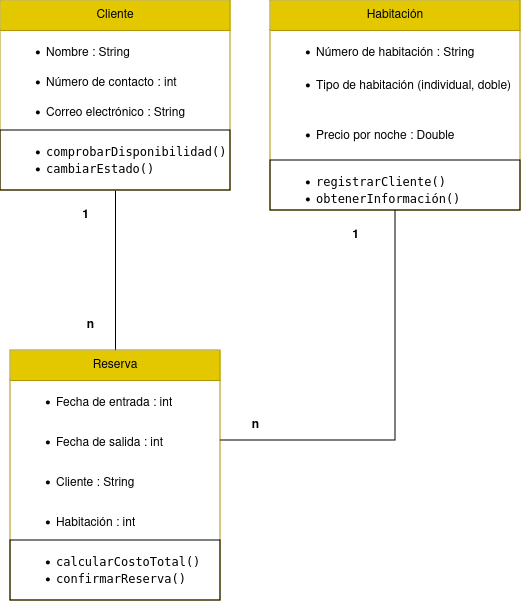

The diagram above was exported from draw.io. Its source (the exported page's mxGraphModel, read from the mxfile embedded in the PNG):
<mxGraphModel dx="1114" dy="556" grid="1" gridSize="10" guides="1" tooltips="1" connect="1" arrows="1" fold="1" page="1" pageScale="1" pageWidth="827" pageHeight="1169" math="0" shadow="0">
  <root>
    <mxCell id="0" />
    <mxCell id="1" parent="0" />
    <mxCell id="N2-YokLoV5ZM7LWaKyH_-31" value="" style="group" parent="1" vertex="1" connectable="0">
      <mxGeometry x="210" y="40" width="520" height="550" as="geometry" />
    </mxCell>
    <mxCell id="N2-YokLoV5ZM7LWaKyH_-4" value="Habitación" style="swimlane;fontStyle=0;childLayout=stackLayout;horizontal=1;startSize=30;horizontalStack=0;resizeParent=1;resizeParentMax=0;resizeLast=0;collapsible=1;marginBottom=0;whiteSpace=wrap;html=1;fillColor=#e3c800;fontColor=#000000;strokeColor=#B09500;" parent="N2-YokLoV5ZM7LWaKyH_-31" vertex="1">
      <mxGeometry x="270" width="250" height="210" as="geometry">
        <mxRectangle x="290" y="90" width="60" height="30" as="alternateBounds" />
      </mxGeometry>
    </mxCell>
    <mxCell id="N2-YokLoV5ZM7LWaKyH_-5" value="&lt;ul dir=&quot;auto&quot;&gt;&lt;li&gt;Número de habitación : String&lt;br&gt;&lt;/li&gt;&lt;/ul&gt;" style="text;strokeColor=none;fillColor=none;align=left;verticalAlign=middle;spacingLeft=4;spacingRight=4;overflow=hidden;points=[[0,0.5],[1,0.5]];portConstraint=eastwest;rotatable=0;whiteSpace=wrap;html=1;" parent="N2-YokLoV5ZM7LWaKyH_-4" vertex="1">
      <mxGeometry y="30" width="250" height="30" as="geometry" />
    </mxCell>
    <mxCell id="N2-YokLoV5ZM7LWaKyH_-6" value="&lt;ul dir=&quot;auto&quot;&gt;&lt;li&gt;Tipo de habitación (individual, doble)&lt;/li&gt;&lt;/ul&gt;" style="text;strokeColor=none;fillColor=none;align=left;verticalAlign=middle;spacingLeft=4;spacingRight=4;overflow=hidden;points=[[0,0.5],[1,0.5]];portConstraint=eastwest;rotatable=0;whiteSpace=wrap;html=1;" parent="N2-YokLoV5ZM7LWaKyH_-4" vertex="1">
      <mxGeometry y="60" width="250" height="50" as="geometry" />
    </mxCell>
    <mxCell id="N2-YokLoV5ZM7LWaKyH_-7" value="&lt;ul dir=&quot;auto&quot;&gt;&lt;li&gt;Precio por noche : Double&lt;br&gt;&lt;/li&gt;&lt;/ul&gt;" style="text;strokeColor=none;fillColor=none;align=left;verticalAlign=middle;spacingLeft=4;spacingRight=4;overflow=hidden;points=[[0,0.5],[1,0.5]];portConstraint=eastwest;rotatable=0;whiteSpace=wrap;html=1;" parent="N2-YokLoV5ZM7LWaKyH_-4" vertex="1">
      <mxGeometry y="110" width="250" height="50" as="geometry" />
    </mxCell>
    <mxCell id="N2-YokLoV5ZM7LWaKyH_-21" value="&lt;ul dir=&quot;auto&quot;&gt;&lt;li&gt;&lt;code&gt;registrarCliente()&lt;/code&gt;&lt;/li&gt;&lt;li&gt;&lt;code&gt;obtenerInformación()&lt;/code&gt;&lt;/li&gt;&lt;/ul&gt;" style="text;strokeColor=default;fillColor=none;align=left;verticalAlign=middle;spacingLeft=4;spacingRight=4;overflow=hidden;points=[[0,0.5],[1,0.5]];portConstraint=eastwest;rotatable=0;whiteSpace=wrap;html=1;" parent="N2-YokLoV5ZM7LWaKyH_-4" vertex="1">
      <mxGeometry y="160" width="250" height="50" as="geometry" />
    </mxCell>
    <mxCell id="N2-YokLoV5ZM7LWaKyH_-23" style="edgeStyle=orthogonalEdgeStyle;rounded=0;orthogonalLoop=1;jettySize=auto;html=1;entryX=0.5;entryY=1;entryDx=0;entryDy=0;startArrow=none;startFill=0;endArrow=none;endFill=0;exitX=0.5;exitY=0;exitDx=0;exitDy=0;" parent="N2-YokLoV5ZM7LWaKyH_-31" source="N2-YokLoV5ZM7LWaKyH_-12" target="N2-YokLoV5ZM7LWaKyH_-8" edge="1">
      <mxGeometry relative="1" as="geometry" />
    </mxCell>
    <mxCell id="N2-YokLoV5ZM7LWaKyH_-8" value="Cliente" style="swimlane;fontStyle=0;childLayout=stackLayout;horizontal=1;startSize=30;horizontalStack=0;resizeParent=1;resizeParentMax=0;resizeLast=0;collapsible=1;marginBottom=0;whiteSpace=wrap;html=1;fillColor=#e3c800;fontColor=#000000;strokeColor=#B09500;" parent="N2-YokLoV5ZM7LWaKyH_-31" vertex="1">
      <mxGeometry width="230" height="190" as="geometry">
        <mxRectangle x="70" y="80" width="60" height="30" as="alternateBounds" />
      </mxGeometry>
    </mxCell>
    <mxCell id="N2-YokLoV5ZM7LWaKyH_-9" value="&lt;ul dir=&quot;auto&quot;&gt;&lt;li&gt;Nombre : String&lt;br&gt;&lt;/li&gt;&lt;/ul&gt;" style="text;strokeColor=none;fillColor=none;align=left;verticalAlign=middle;spacingLeft=4;spacingRight=4;overflow=hidden;points=[[0,0.5],[1,0.5]];portConstraint=eastwest;rotatable=0;whiteSpace=wrap;html=1;" parent="N2-YokLoV5ZM7LWaKyH_-8" vertex="1">
      <mxGeometry y="30" width="230" height="30" as="geometry" />
    </mxCell>
    <mxCell id="N2-YokLoV5ZM7LWaKyH_-10" value="&lt;ul dir=&quot;auto&quot;&gt;&lt;li&gt;Número de contacto : int&lt;br&gt;&lt;/li&gt;&lt;/ul&gt;" style="text;strokeColor=none;fillColor=none;align=left;verticalAlign=middle;spacingLeft=4;spacingRight=4;overflow=hidden;points=[[0,0.5],[1,0.5]];portConstraint=eastwest;rotatable=0;whiteSpace=wrap;html=1;" parent="N2-YokLoV5ZM7LWaKyH_-8" vertex="1">
      <mxGeometry y="60" width="230" height="30" as="geometry" />
    </mxCell>
    <mxCell id="N2-YokLoV5ZM7LWaKyH_-11" value="&lt;ul dir=&quot;auto&quot;&gt;&lt;li&gt;Correo electrónico : String&lt;br&gt;&lt;/li&gt;&lt;/ul&gt;" style="text;strokeColor=none;fillColor=none;align=left;verticalAlign=middle;spacingLeft=4;spacingRight=4;overflow=hidden;points=[[0,0.5],[1,0.5]];portConstraint=eastwest;rotatable=0;whiteSpace=wrap;html=1;" parent="N2-YokLoV5ZM7LWaKyH_-8" vertex="1">
      <mxGeometry y="90" width="230" height="40" as="geometry" />
    </mxCell>
    <mxCell id="N2-YokLoV5ZM7LWaKyH_-19" value="&lt;ul dir=&quot;auto&quot;&gt;&lt;li&gt;&lt;code&gt;comprobarDisponibilidad()&lt;/code&gt;&lt;/li&gt;&lt;li&gt;&lt;code&gt;cambiarEstado()&lt;/code&gt;&lt;/li&gt;&lt;/ul&gt;" style="text;strokeColor=default;fillColor=none;align=left;verticalAlign=middle;spacingLeft=4;spacingRight=4;overflow=hidden;points=[[0,0.5],[1,0.5]];portConstraint=eastwest;rotatable=0;whiteSpace=wrap;html=1;" parent="N2-YokLoV5ZM7LWaKyH_-8" vertex="1">
      <mxGeometry y="130" width="230" height="60" as="geometry" />
    </mxCell>
    <mxCell id="N2-YokLoV5ZM7LWaKyH_-12" value="Reserva" style="swimlane;fontStyle=0;childLayout=stackLayout;horizontal=1;startSize=30;horizontalStack=0;resizeParent=1;resizeParentMax=0;resizeLast=0;collapsible=1;marginBottom=0;whiteSpace=wrap;html=1;fillColor=#e3c800;strokeColor=#B09500;fontColor=#000000;" parent="N2-YokLoV5ZM7LWaKyH_-31" vertex="1">
      <mxGeometry x="10" y="350" width="210" height="250" as="geometry">
        <mxRectangle x="70" y="80" width="60" height="30" as="alternateBounds" />
      </mxGeometry>
    </mxCell>
    <mxCell id="N2-YokLoV5ZM7LWaKyH_-13" value="&lt;ul dir=&quot;auto&quot;&gt;&lt;li&gt;Fecha de entrada : int&lt;br&gt;&lt;/li&gt;&lt;/ul&gt;" style="text;strokeColor=none;fillColor=none;align=left;verticalAlign=middle;spacingLeft=4;spacingRight=4;overflow=hidden;points=[[0,0.5],[1,0.5]];portConstraint=eastwest;rotatable=0;whiteSpace=wrap;html=1;" parent="N2-YokLoV5ZM7LWaKyH_-12" vertex="1">
      <mxGeometry y="30" width="210" height="40" as="geometry" />
    </mxCell>
    <mxCell id="N2-YokLoV5ZM7LWaKyH_-22" value="&lt;ul dir=&quot;auto&quot;&gt;&lt;li&gt;Fecha de salida : int&lt;/li&gt;&lt;/ul&gt;" style="text;strokeColor=none;fillColor=none;align=left;verticalAlign=middle;spacingLeft=4;spacingRight=4;overflow=hidden;points=[[0,0.5],[1,0.5]];portConstraint=eastwest;rotatable=0;whiteSpace=wrap;html=1;" parent="N2-YokLoV5ZM7LWaKyH_-12" vertex="1">
      <mxGeometry y="70" width="210" height="40" as="geometry" />
    </mxCell>
    <mxCell id="N2-YokLoV5ZM7LWaKyH_-35" value="&lt;ul dir=&quot;auto&quot;&gt;&lt;li&gt;Cliente : String&lt;br&gt;&lt;/li&gt;&lt;/ul&gt;" style="text;strokeColor=none;fillColor=none;align=left;verticalAlign=middle;spacingLeft=4;spacingRight=4;overflow=hidden;points=[[0,0.5],[1,0.5]];portConstraint=eastwest;rotatable=0;whiteSpace=wrap;html=1;" parent="N2-YokLoV5ZM7LWaKyH_-12" vertex="1">
      <mxGeometry y="110" width="210" height="40" as="geometry" />
    </mxCell>
    <mxCell id="N2-YokLoV5ZM7LWaKyH_-36" value="&lt;ul dir=&quot;auto&quot;&gt;&lt;li&gt;Habitación : int&lt;br&gt;&lt;/li&gt;&lt;/ul&gt;" style="text;strokeColor=none;fillColor=none;align=left;verticalAlign=middle;spacingLeft=4;spacingRight=4;overflow=hidden;points=[[0,0.5],[1,0.5]];portConstraint=eastwest;rotatable=0;whiteSpace=wrap;html=1;" parent="N2-YokLoV5ZM7LWaKyH_-12" vertex="1">
      <mxGeometry y="150" width="210" height="40" as="geometry" />
    </mxCell>
    <mxCell id="N2-YokLoV5ZM7LWaKyH_-14" value="&lt;ul dir=&quot;auto&quot;&gt;&lt;li&gt;&lt;code&gt;calcularCostoTotal()&lt;/code&gt;&lt;/li&gt;&lt;li&gt;&lt;code&gt;confirmarReserva()&lt;/code&gt;&lt;/li&gt;&lt;/ul&gt;" style="text;strokeColor=default;fillColor=none;align=left;verticalAlign=middle;spacingLeft=4;spacingRight=4;overflow=hidden;points=[[0,0.5],[1,0.5]];portConstraint=eastwest;rotatable=0;whiteSpace=wrap;html=1;" parent="N2-YokLoV5ZM7LWaKyH_-12" vertex="1">
      <mxGeometry y="190" width="210" height="60" as="geometry" />
    </mxCell>
    <mxCell id="N2-YokLoV5ZM7LWaKyH_-25" value="&lt;b&gt;1&lt;/b&gt;" style="text;html=1;align=center;verticalAlign=middle;resizable=0;points=[];autosize=1;strokeColor=none;fillColor=none;" parent="N2-YokLoV5ZM7LWaKyH_-31" vertex="1">
      <mxGeometry x="70" y="200" width="30" height="30" as="geometry" />
    </mxCell>
    <mxCell id="N2-YokLoV5ZM7LWaKyH_-26" value="&lt;b&gt;n&lt;/b&gt;" style="text;html=1;align=center;verticalAlign=middle;resizable=0;points=[];autosize=1;strokeColor=none;fillColor=none;" parent="N2-YokLoV5ZM7LWaKyH_-31" vertex="1">
      <mxGeometry x="75" y="310" width="30" height="30" as="geometry" />
    </mxCell>
    <mxCell id="N2-YokLoV5ZM7LWaKyH_-27" value="&lt;b&gt;1&lt;/b&gt;" style="text;html=1;align=center;verticalAlign=middle;resizable=0;points=[];autosize=1;strokeColor=none;fillColor=none;" parent="N2-YokLoV5ZM7LWaKyH_-31" vertex="1">
      <mxGeometry x="340" y="220" width="30" height="30" as="geometry" />
    </mxCell>
    <mxCell id="N2-YokLoV5ZM7LWaKyH_-28" value="&lt;b&gt;n&lt;/b&gt;" style="text;html=1;align=center;verticalAlign=middle;resizable=0;points=[];autosize=1;strokeColor=none;fillColor=none;" parent="N2-YokLoV5ZM7LWaKyH_-31" vertex="1">
      <mxGeometry x="240" y="410" width="30" height="30" as="geometry" />
    </mxCell>
    <mxCell id="N2-YokLoV5ZM7LWaKyH_-24" style="edgeStyle=orthogonalEdgeStyle;rounded=0;orthogonalLoop=1;jettySize=auto;html=1;entryX=1;entryY=0.5;entryDx=0;entryDy=0;startArrow=none;startFill=0;endArrow=none;endFill=0;exitX=0.5;exitY=1;exitDx=0;exitDy=0;" parent="N2-YokLoV5ZM7LWaKyH_-31" source="N2-YokLoV5ZM7LWaKyH_-4" target="N2-YokLoV5ZM7LWaKyH_-22" edge="1">
      <mxGeometry relative="1" as="geometry" />
    </mxCell>
  </root>
</mxGraphModel>